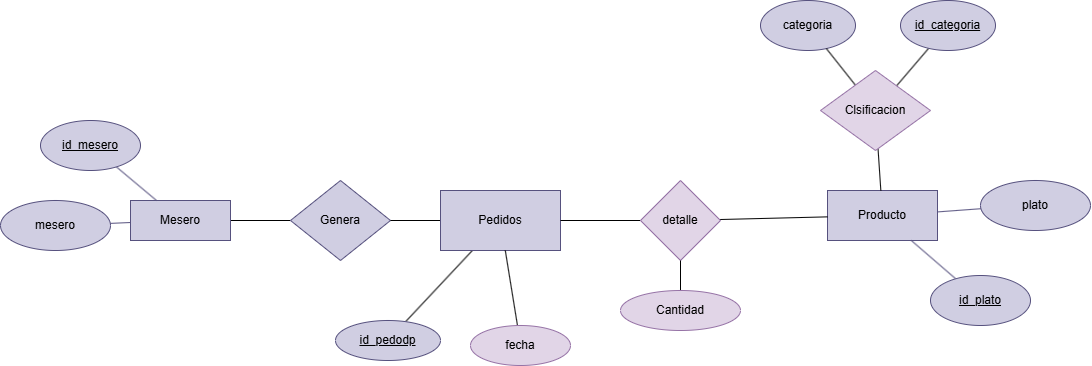

The diagram above was exported from draw.io. Its source (the exported page's mxGraphModel, read from the mxfile embedded in the PNG):
<mxGraphModel dx="1229" dy="673" grid="1" gridSize="10" guides="1" tooltips="1" connect="1" arrows="1" fold="1" page="1" pageScale="1" pageWidth="827" pageHeight="1169" math="0" shadow="0">
  <root>
    <mxCell id="0" />
    <mxCell id="1" parent="0" />
    <mxCell id="cvkOptr0NK3osrYyvslt-4" edge="1" parent="1" source="QQRAV_BC4cXsjYMJuEG0-11" style="rounded=0;orthogonalLoop=1;jettySize=auto;html=1;endArrow=none;endFill=0;" target="QQRAV_BC4cXsjYMJuEG0-47" value="">
      <mxGeometry relative="1" as="geometry" />
    </mxCell>
    <mxCell id="QQRAV_BC4cXsjYMJuEG0-11" parent="1" style="ellipse;whiteSpace=wrap;html=1;strokeColor=#56517e;fillColor=#d0cee2;labelBackgroundColor=none;" value="&lt;u&gt;id_pedodp&lt;/u&gt;" vertex="1">
      <mxGeometry height="40" width="105" x="335" y="340" as="geometry" />
    </mxCell>
    <mxCell id="P3R-cjKZNvFVmUo8LuO2-4" edge="1" parent="1" source="QQRAV_BC4cXsjYMJuEG0-13" style="rounded=0;orthogonalLoop=1;jettySize=auto;html=1;endArrow=none;endFill=0;" target="QQRAV_BC4cXsjYMJuEG0-16" value="">
      <mxGeometry relative="1" as="geometry" />
    </mxCell>
    <mxCell id="QQRAV_BC4cXsjYMJuEG0-13" parent="1" style="rhombus;whiteSpace=wrap;html=1;strokeColor=#56517e;fillColor=#d0cee2;labelBackgroundColor=none;" value="Genera" vertex="1">
      <mxGeometry height="80" width="100" x="290" y="200" as="geometry" />
    </mxCell>
    <mxCell id="QQRAV_BC4cXsjYMJuEG0-16" parent="1" style="rounded=0;whiteSpace=wrap;html=1;strokeColor=#56517e;fillColor=#d0cee2;labelBackgroundColor=none;" value="Mesero" vertex="1">
      <mxGeometry height="40" width="100" x="130" y="220" as="geometry" />
    </mxCell>
    <mxCell id="QQRAV_BC4cXsjYMJuEG0-23" edge="1" parent="1" source="QQRAV_BC4cXsjYMJuEG0-17" style="rounded=0;orthogonalLoop=1;jettySize=auto;html=1;strokeColor=#56517e;fontColor=default;fillColor=#d0cee2;endArrow=none;endFill=0;labelBackgroundColor=none;" target="QQRAV_BC4cXsjYMJuEG0-16" value="">
      <mxGeometry relative="1" as="geometry" />
    </mxCell>
    <mxCell id="QQRAV_BC4cXsjYMJuEG0-17" parent="1" style="ellipse;whiteSpace=wrap;html=1;strokeColor=#56517e;fillColor=#d0cee2;labelBackgroundColor=none;" value="mesero" vertex="1">
      <mxGeometry height="50" width="110" y="220" as="geometry" />
    </mxCell>
    <mxCell id="QQRAV_BC4cXsjYMJuEG0-25" edge="1" parent="1" source="QQRAV_BC4cXsjYMJuEG0-24" style="rounded=0;orthogonalLoop=1;jettySize=auto;html=1;strokeColor=#56517e;fontColor=default;fillColor=#d0cee2;endArrow=none;endFill=0;labelBackgroundColor=none;" target="QQRAV_BC4cXsjYMJuEG0-16" value="">
      <mxGeometry relative="1" as="geometry" />
    </mxCell>
    <mxCell id="QQRAV_BC4cXsjYMJuEG0-24" parent="1" style="ellipse;whiteSpace=wrap;html=1;strokeColor=#56517e;fillColor=#d0cee2;labelBackgroundColor=none;" value="&lt;u&gt;id_mesero&lt;/u&gt;" vertex="1">
      <mxGeometry height="50" width="100" x="40" y="140" as="geometry" />
    </mxCell>
    <mxCell id="QQRAV_BC4cXsjYMJuEG0-26" parent="1" style="rounded=0;whiteSpace=wrap;html=1;strokeColor=#56517e;fillColor=#d0cee2;labelBackgroundColor=none;" value="Producto" vertex="1">
      <mxGeometry height="50" width="110" x="827" y="210" as="geometry" />
    </mxCell>
    <mxCell id="QQRAV_BC4cXsjYMJuEG0-27" parent="1" style="ellipse;whiteSpace=wrap;html=1;strokeColor=#56517e;fillColor=#d0cee2;labelBackgroundColor=none;" value="categoria" vertex="1">
      <mxGeometry height="50" width="95" x="760" y="20" as="geometry" />
    </mxCell>
    <mxCell id="QQRAV_BC4cXsjYMJuEG0-31" edge="1" parent="1" source="QQRAV_BC4cXsjYMJuEG0-29" style="rounded=0;orthogonalLoop=1;jettySize=auto;html=1;strokeColor=#56517e;fontColor=default;fillColor=#d0cee2;endArrow=none;endFill=0;labelBackgroundColor=none;" target="QQRAV_BC4cXsjYMJuEG0-26" value="">
      <mxGeometry relative="1" as="geometry" />
    </mxCell>
    <mxCell id="QQRAV_BC4cXsjYMJuEG0-29" parent="1" style="ellipse;whiteSpace=wrap;html=1;strokeColor=#56517e;fillColor=#d0cee2;labelBackgroundColor=none;" value="plato" vertex="1">
      <mxGeometry height="50" width="110" x="980" y="200" as="geometry" />
    </mxCell>
    <mxCell id="QQRAV_BC4cXsjYMJuEG0-33" edge="1" parent="1" source="QQRAV_BC4cXsjYMJuEG0-32" style="rounded=0;orthogonalLoop=1;jettySize=auto;html=1;strokeColor=#56517e;fontColor=default;fillColor=#d0cee2;endArrow=none;endFill=0;labelBackgroundColor=none;" target="QQRAV_BC4cXsjYMJuEG0-26" value="">
      <mxGeometry relative="1" as="geometry" />
    </mxCell>
    <mxCell id="QQRAV_BC4cXsjYMJuEG0-32" parent="1" style="ellipse;whiteSpace=wrap;html=1;strokeColor=#56517e;fillColor=#d0cee2;labelBackgroundColor=none;" value="&lt;u&gt;id_plato&lt;/u&gt;" vertex="1">
      <mxGeometry height="50" width="100" x="930" y="295" as="geometry" />
    </mxCell>
    <mxCell id="cvkOptr0NK3osrYyvslt-1" edge="1" parent="1" source="QQRAV_BC4cXsjYMJuEG0-47" style="rounded=0;orthogonalLoop=1;jettySize=auto;html=1;endArrow=none;endFill=0;" target="QQRAV_BC4cXsjYMJuEG0-13" value="">
      <mxGeometry relative="1" as="geometry" />
    </mxCell>
    <mxCell id="QQRAV_BC4cXsjYMJuEG0-47" parent="1" style="rounded=0;whiteSpace=wrap;html=1;strokeColor=#56517e;fillColor=#d0cee2;labelBackgroundColor=none;" value="Pedidos" vertex="1">
      <mxGeometry height="60" width="120" x="440" y="210" as="geometry" />
    </mxCell>
    <mxCell id="P3R-cjKZNvFVmUo8LuO2-21" edge="1" parent="1" source="P3R-cjKZNvFVmUo8LuO2-20" style="rounded=0;orthogonalLoop=1;jettySize=auto;html=1;endArrow=none;endFill=0;" target="QQRAV_BC4cXsjYMJuEG0-47" value="">
      <mxGeometry relative="1" as="geometry" />
    </mxCell>
    <mxCell id="P3R-cjKZNvFVmUo8LuO2-22" edge="1" parent="1" source="P3R-cjKZNvFVmUo8LuO2-20" style="rounded=0;orthogonalLoop=1;jettySize=auto;html=1;endArrow=none;endFill=0;" target="QQRAV_BC4cXsjYMJuEG0-26" value="">
      <mxGeometry relative="1" as="geometry" />
    </mxCell>
    <mxCell id="P3R-cjKZNvFVmUo8LuO2-20" parent="1" style="rhombus;whiteSpace=wrap;html=1;fillColor=#e1d5e7;strokeColor=#9673a6;" value="detalle" vertex="1">
      <mxGeometry height="80" width="80" x="640" y="200" as="geometry" />
    </mxCell>
    <mxCell id="P3R-cjKZNvFVmUo8LuO2-24" edge="1" parent="1" source="P3R-cjKZNvFVmUo8LuO2-23" style="rounded=0;orthogonalLoop=1;jettySize=auto;html=1;endArrow=none;endFill=0;" target="P3R-cjKZNvFVmUo8LuO2-20" value="">
      <mxGeometry relative="1" as="geometry" />
    </mxCell>
    <mxCell id="P3R-cjKZNvFVmUo8LuO2-23" parent="1" style="ellipse;whiteSpace=wrap;html=1;fillColor=#e1d5e7;strokeColor=#9673a6;" value="Cantidad" vertex="1">
      <mxGeometry height="40" width="120" x="620" y="310" as="geometry" />
    </mxCell>
    <mxCell id="XUcqU58XZpSOy7AyUN-U-2" edge="1" parent="1" source="XUcqU58XZpSOy7AyUN-U-1" style="rounded=0;orthogonalLoop=1;jettySize=auto;html=1;endArrow=none;endFill=0;" target="QQRAV_BC4cXsjYMJuEG0-47" value="">
      <mxGeometry relative="1" as="geometry" />
    </mxCell>
    <mxCell id="XUcqU58XZpSOy7AyUN-U-1" parent="1" style="ellipse;whiteSpace=wrap;html=1;fillColor=#e1d5e7;strokeColor=#9673a6;" value="fecha" vertex="1">
      <mxGeometry height="40" width="100" x="470" y="345" as="geometry" />
    </mxCell>
    <mxCell id="XUcqU58XZpSOy7AyUN-U-4" edge="1" parent="1" source="XUcqU58XZpSOy7AyUN-U-3" style="rounded=0;orthogonalLoop=1;jettySize=auto;html=1;endArrow=none;endFill=0;" target="QQRAV_BC4cXsjYMJuEG0-26" value="">
      <mxGeometry relative="1" as="geometry" />
    </mxCell>
    <mxCell id="XUcqU58XZpSOy7AyUN-U-5" edge="1" parent="1" source="XUcqU58XZpSOy7AyUN-U-3" style="rounded=0;orthogonalLoop=1;jettySize=auto;html=1;endArrow=none;endFill=0;" target="QQRAV_BC4cXsjYMJuEG0-27" value="">
      <mxGeometry relative="1" as="geometry" />
    </mxCell>
    <mxCell id="XUcqU58XZpSOy7AyUN-U-7" edge="1" parent="1" source="XUcqU58XZpSOy7AyUN-U-3" style="rounded=0;orthogonalLoop=1;jettySize=auto;html=1;endArrow=none;endFill=0;" target="XUcqU58XZpSOy7AyUN-U-6" value="">
      <mxGeometry relative="1" as="geometry" />
    </mxCell>
    <mxCell id="XUcqU58XZpSOy7AyUN-U-3" parent="1" style="rhombus;whiteSpace=wrap;html=1;fillColor=#e1d5e7;strokeColor=#9673a6;" value="Clsificacion" vertex="1">
      <mxGeometry height="80" width="110" x="820" y="90" as="geometry" />
    </mxCell>
    <mxCell id="XUcqU58XZpSOy7AyUN-U-6" parent="1" style="ellipse;whiteSpace=wrap;html=1;strokeColor=#56517e;fillColor=#d0cee2;labelBackgroundColor=none;" value="&lt;u&gt;id_categoria&lt;/u&gt;" vertex="1">
      <mxGeometry height="50" width="95" x="900" y="20" as="geometry" />
    </mxCell>
  </root>
</mxGraphModel>